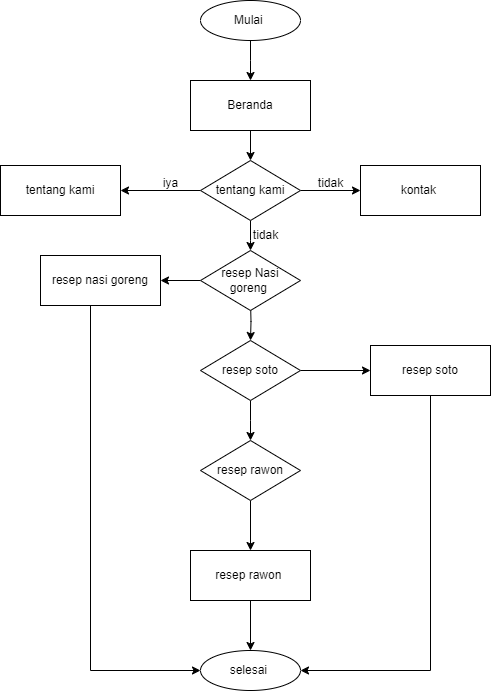

The diagram above was exported from draw.io. Its source (the exported page's mxGraphModel, read from the mxfile embedded in the PNG):
<mxGraphModel dx="838" dy="508" grid="1" gridSize="10" guides="1" tooltips="1" connect="1" arrows="1" fold="1" page="1" pageScale="1" pageWidth="850" pageHeight="1100" math="0" shadow="0">
  <root>
    <mxCell id="0" />
    <mxCell id="1" parent="0" />
    <mxCell id="zBc5Lw_UKCk4GObPeeCS-3" style="edgeStyle=orthogonalEdgeStyle;rounded=0;orthogonalLoop=1;jettySize=auto;html=1;" parent="1" source="zBc5Lw_UKCk4GObPeeCS-2" edge="1">
      <mxGeometry relative="1" as="geometry">
        <mxPoint x="400" y="480" as="targetPoint" />
      </mxGeometry>
    </mxCell>
    <mxCell id="zBc5Lw_UKCk4GObPeeCS-2" value="Mulai&amp;nbsp;" style="ellipse;whiteSpace=wrap;html=1;" parent="1" vertex="1">
      <mxGeometry x="350" y="400" width="100" height="40" as="geometry" />
    </mxCell>
    <mxCell id="zBc5Lw_UKCk4GObPeeCS-19" style="edgeStyle=orthogonalEdgeStyle;rounded=0;orthogonalLoop=1;jettySize=auto;html=1;entryX=0.5;entryY=0;entryDx=0;entryDy=0;" parent="1" source="zBc5Lw_UKCk4GObPeeCS-12" target="zBc5Lw_UKCk4GObPeeCS-18" edge="1">
      <mxGeometry relative="1" as="geometry" />
    </mxCell>
    <mxCell id="zBc5Lw_UKCk4GObPeeCS-12" value="Beranda" style="rounded=0;whiteSpace=wrap;html=1;" parent="1" vertex="1">
      <mxGeometry x="340" y="480" width="120" height="50" as="geometry" />
    </mxCell>
    <mxCell id="zBc5Lw_UKCk4GObPeeCS-20" style="edgeStyle=orthogonalEdgeStyle;rounded=0;orthogonalLoop=1;jettySize=auto;html=1;" parent="1" source="zBc5Lw_UKCk4GObPeeCS-18" edge="1">
      <mxGeometry relative="1" as="geometry">
        <mxPoint x="270" y="590" as="targetPoint" />
      </mxGeometry>
    </mxCell>
    <mxCell id="UEWYlh5o6RCfHA66Ei06-2" style="edgeStyle=orthogonalEdgeStyle;rounded=0;orthogonalLoop=1;jettySize=auto;html=1;" parent="1" source="zBc5Lw_UKCk4GObPeeCS-18" edge="1">
      <mxGeometry relative="1" as="geometry">
        <mxPoint x="400" y="650" as="targetPoint" />
      </mxGeometry>
    </mxCell>
    <mxCell id="UEWYlh5o6RCfHA66Ei06-6" style="edgeStyle=orthogonalEdgeStyle;rounded=0;orthogonalLoop=1;jettySize=auto;html=1;entryX=0;entryY=0.5;entryDx=0;entryDy=0;" parent="1" source="zBc5Lw_UKCk4GObPeeCS-18" target="UEWYlh5o6RCfHA66Ei06-5" edge="1">
      <mxGeometry relative="1" as="geometry" />
    </mxCell>
    <mxCell id="zBc5Lw_UKCk4GObPeeCS-18" value="tentang kami" style="rhombus;whiteSpace=wrap;html=1;" parent="1" vertex="1">
      <mxGeometry x="350" y="560" width="100" height="60" as="geometry" />
    </mxCell>
    <mxCell id="zBc5Lw_UKCk4GObPeeCS-22" value="tentang kami" style="rounded=0;whiteSpace=wrap;html=1;" parent="1" vertex="1">
      <mxGeometry x="150" y="565" width="120" height="50" as="geometry" />
    </mxCell>
    <mxCell id="UEWYlh5o6RCfHA66Ei06-1" value="iya" style="text;html=1;align=center;verticalAlign=middle;resizable=0;points=[];autosize=1;strokeColor=none;fillColor=none;" parent="1" vertex="1">
      <mxGeometry x="300" y="568" width="40" height="30" as="geometry" />
    </mxCell>
    <mxCell id="UEWYlh5o6RCfHA66Ei06-10" style="edgeStyle=orthogonalEdgeStyle;rounded=0;orthogonalLoop=1;jettySize=auto;html=1;entryX=0.5;entryY=0;entryDx=0;entryDy=0;" parent="1" target="UEWYlh5o6RCfHA66Ei06-9" edge="1">
      <mxGeometry relative="1" as="geometry">
        <mxPoint x="400" y="700" as="sourcePoint" />
      </mxGeometry>
    </mxCell>
    <mxCell id="UEWYlh5o6RCfHA66Ei06-4" value="tidak" style="text;html=1;align=center;verticalAlign=middle;resizable=0;points=[];autosize=1;strokeColor=none;fillColor=none;" parent="1" vertex="1">
      <mxGeometry x="390" y="620" width="50" height="30" as="geometry" />
    </mxCell>
    <mxCell id="UEWYlh5o6RCfHA66Ei06-5" value="kontak&amp;nbsp;" style="rounded=0;whiteSpace=wrap;html=1;" parent="1" vertex="1">
      <mxGeometry x="510" y="565" width="120" height="50" as="geometry" />
    </mxCell>
    <mxCell id="UEWYlh5o6RCfHA66Ei06-7" value="tidak" style="text;html=1;align=center;verticalAlign=middle;resizable=0;points=[];autosize=1;strokeColor=none;fillColor=none;" parent="1" vertex="1">
      <mxGeometry x="455" y="568" width="50" height="30" as="geometry" />
    </mxCell>
    <mxCell id="UEWYlh5o6RCfHA66Ei06-16" style="edgeStyle=orthogonalEdgeStyle;rounded=0;orthogonalLoop=1;jettySize=auto;html=1;entryX=0;entryY=0.5;entryDx=0;entryDy=0;" parent="1" source="UEWYlh5o6RCfHA66Ei06-9" target="UEWYlh5o6RCfHA66Ei06-17" edge="1">
      <mxGeometry relative="1" as="geometry">
        <mxPoint x="490" y="770" as="targetPoint" />
      </mxGeometry>
    </mxCell>
    <mxCell id="UEWYlh5o6RCfHA66Ei06-18" style="edgeStyle=orthogonalEdgeStyle;rounded=0;orthogonalLoop=1;jettySize=auto;html=1;" parent="1" source="UEWYlh5o6RCfHA66Ei06-9" edge="1">
      <mxGeometry relative="1" as="geometry">
        <mxPoint x="400" y="840" as="targetPoint" />
      </mxGeometry>
    </mxCell>
    <mxCell id="UEWYlh5o6RCfHA66Ei06-9" value="resep soto" style="rhombus;whiteSpace=wrap;html=1;" parent="1" vertex="1">
      <mxGeometry x="350" y="740" width="100" height="60" as="geometry" />
    </mxCell>
    <mxCell id="UEWYlh5o6RCfHA66Ei06-13" style="edgeStyle=orthogonalEdgeStyle;rounded=0;orthogonalLoop=1;jettySize=auto;html=1;entryX=1;entryY=0.5;entryDx=0;entryDy=0;" parent="1" source="UEWYlh5o6RCfHA66Ei06-11" target="UEWYlh5o6RCfHA66Ei06-12" edge="1">
      <mxGeometry relative="1" as="geometry" />
    </mxCell>
    <mxCell id="UEWYlh5o6RCfHA66Ei06-11" value="resep Nasi goreng&amp;nbsp;" style="rhombus;whiteSpace=wrap;html=1;" parent="1" vertex="1">
      <mxGeometry x="350" y="650" width="100" height="60" as="geometry" />
    </mxCell>
    <mxCell id="UEWYlh5o6RCfHA66Ei06-31" style="edgeStyle=orthogonalEdgeStyle;rounded=0;orthogonalLoop=1;jettySize=auto;html=1;entryX=0;entryY=0.5;entryDx=0;entryDy=0;" parent="1" source="UEWYlh5o6RCfHA66Ei06-12" target="UEWYlh5o6RCfHA66Ei06-22" edge="1">
      <mxGeometry relative="1" as="geometry">
        <Array as="points">
          <mxPoint x="240" y="1070" />
        </Array>
      </mxGeometry>
    </mxCell>
    <mxCell id="UEWYlh5o6RCfHA66Ei06-12" value="resep nasi goreng" style="rounded=0;whiteSpace=wrap;html=1;" parent="1" vertex="1">
      <mxGeometry x="190" y="655" width="120" height="50" as="geometry" />
    </mxCell>
    <mxCell id="UEWYlh5o6RCfHA66Ei06-27" style="edgeStyle=orthogonalEdgeStyle;rounded=0;orthogonalLoop=1;jettySize=auto;html=1;entryX=1;entryY=0.5;entryDx=0;entryDy=0;" parent="1" source="UEWYlh5o6RCfHA66Ei06-17" target="UEWYlh5o6RCfHA66Ei06-22" edge="1">
      <mxGeometry relative="1" as="geometry">
        <Array as="points">
          <mxPoint x="580" y="1070" />
        </Array>
      </mxGeometry>
    </mxCell>
    <mxCell id="UEWYlh5o6RCfHA66Ei06-17" value="resep soto" style="rounded=0;whiteSpace=wrap;html=1;" parent="1" vertex="1">
      <mxGeometry x="520" y="745" width="120" height="50" as="geometry" />
    </mxCell>
    <mxCell id="UEWYlh5o6RCfHA66Ei06-21" style="edgeStyle=orthogonalEdgeStyle;rounded=0;orthogonalLoop=1;jettySize=auto;html=1;entryX=0.5;entryY=0;entryDx=0;entryDy=0;" parent="1" source="UEWYlh5o6RCfHA66Ei06-19" target="UEWYlh5o6RCfHA66Ei06-20" edge="1">
      <mxGeometry relative="1" as="geometry" />
    </mxCell>
    <mxCell id="UEWYlh5o6RCfHA66Ei06-19" value="resep rawon" style="rhombus;whiteSpace=wrap;html=1;" parent="1" vertex="1">
      <mxGeometry x="350" y="840" width="100" height="60" as="geometry" />
    </mxCell>
    <mxCell id="UEWYlh5o6RCfHA66Ei06-23" style="edgeStyle=orthogonalEdgeStyle;rounded=0;orthogonalLoop=1;jettySize=auto;html=1;entryX=0.5;entryY=0;entryDx=0;entryDy=0;" parent="1" source="UEWYlh5o6RCfHA66Ei06-20" target="UEWYlh5o6RCfHA66Ei06-22" edge="1">
      <mxGeometry relative="1" as="geometry" />
    </mxCell>
    <mxCell id="UEWYlh5o6RCfHA66Ei06-20" value="resep rawon&amp;nbsp;" style="rounded=0;whiteSpace=wrap;html=1;" parent="1" vertex="1">
      <mxGeometry x="340" y="950" width="120" height="50" as="geometry" />
    </mxCell>
    <mxCell id="UEWYlh5o6RCfHA66Ei06-22" value="selesai&amp;nbsp;" style="ellipse;whiteSpace=wrap;html=1;" parent="1" vertex="1">
      <mxGeometry x="350" y="1050" width="100" height="40" as="geometry" />
    </mxCell>
  </root>
</mxGraphModel>